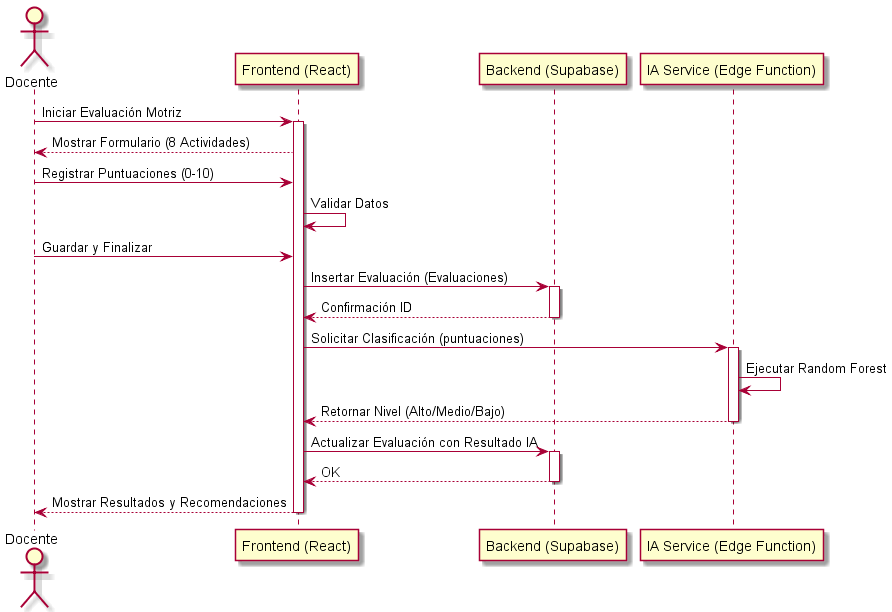

The diagram above was rendered by PlantUML. Its source (embedded in the PNG):
@startuml
actor Docente
participant "Frontend (React)" as UI
participant "Backend (Supabase)" as DB
participant "IA Service (Edge Function)" as AI

Docente -> UI: Iniciar Evaluación Motriz
activate UI
UI --> Docente: Mostrar Formulario (8 Actividades)
Docente -> UI: Registrar Puntuaciones (0-10)
UI -> UI: Validar Datos
Docente -> UI: Guardar y Finalizar
UI -> DB: Insertar Evaluación (Evaluaciones)
activate DB
DB --> UI: Confirmación ID
deactivate DB

UI -> AI: Solicitar Clasificación (puntuaciones)
activate AI
AI -> AI: Ejecutar Random Forest
AI --> UI: Retornar Nivel (Alto/Medio/Bajo)
deactivate AI

UI -> DB: Actualizar Evaluación con Resultado IA
activate DB
DB --> UI: OK
deactivate DB

UI --> Docente: Mostrar Resultados y Recomendaciones
deactivate UI
@enduml